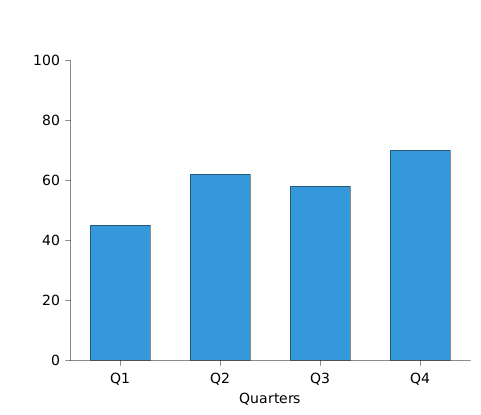

The diagram above was rendered by PlantUML. Its source (embedded in the PNG):
@startchart h-axis-categorical
h-axis "Quarters" [Q1, Q2, Q3, Q4]
v-axis 0 --> 100
bar [45, 62, 58, 70] #3498db
@endchart